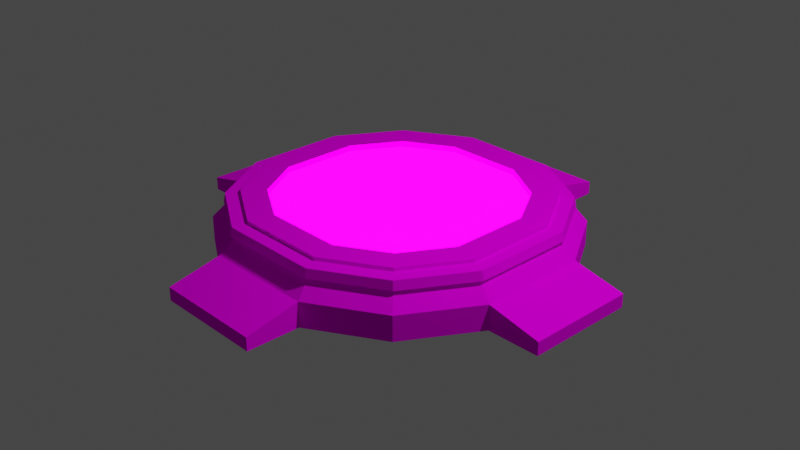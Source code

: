 # Source: espawn.blend  (saved by Blender 2.80.75; exported with 4.5.12 LTS)
import bpy
from mathutils import Matrix  # noqa: F401  (used for matrix-valued properties, if any)

bpy.ops.wm.read_factory_settings(use_empty=True)
scene = bpy.context.scene
scene.name = 'Scene'

# ---- collections
col_collection = bpy.data.collections.new('Collection'); scene.collection.children.link(col_collection)

# ---- images (referenced by path relative to the original .blend; pixels are not part of the script)
import os
ASSET_DIR = os.environ.get("B2B_ASSET_DIR", "")  # directory of the original .blend (textures are referenced by path, not embedded)
HERE = os.path.dirname(os.path.abspath(__file__))  # packed textures are extracted next to this script under _unpacked/

def load_image(name, relpath, width, height, colorspace="sRGB"):
    """Load a texture the original file referenced (path relative to the .blend, or extracted next to this script)."""
    p = next((c for c in (os.path.join(HERE, relpath), os.path.join(ASSET_DIR, relpath)) if relpath and os.path.exists(c)), "")
    if p:
        img = bpy.data.images.load(p, check_existing=True)
        img.name = name
    else:  # same state as the original file: an image datablock whose file is absent (Cycles renders it pink)
        img = bpy.data.images.new(name, width, height)
        img.source = "FILE"
        img.filepath = "//" + (relpath or name)
    img.colorspace_settings.name = colorspace
    return img
img_88040_png = load_image('88040.png', '88040.png', 1024, 1024, 'sRGB')
img_emissiontex_png = load_image('EmissionTex.png', 'EmissionTex.png', 1024, 1024, 'sRGB')

# ---- materials (node trees are filled in below, after node groups)
mat_material = bpy.data.materials.new('Material')
mat_material.alpha_threshold = 0.0
mat_material.use_transparent_shadow = False
mat_material.line_color = (0.0, 0.0, 0.0, 1.0)
mat_material_001 = bpy.data.materials.new('Material.001')
mat_material_001.use_transparent_shadow = False

# ---- material node trees
mat_material.use_nodes = True; mat_material.node_tree.nodes.clear()
_N = mat_material.node_tree.nodes; _L = mat_material.node_tree.links
n0 = _N.new('ShaderNodeOutputMaterial'); n0.name = 'Material Output'; n0.location = (300, 300)
n1 = _N.new('ShaderNodeBsdfPrincipled'); n1.name = 'Principled BSDF'; n1.location = (10, 300)
n1.distribution = 'GGX'
n1.subsurface_method = 'BURLEY'
n1.inputs[2].default_value = 0.4
n1.inputs[3].default_value = 1.45
n1.inputs[13].default_value = 0.0
n1.inputs[27].default_value = (0.0, 0.0, 0.0, 1.0)
n1.inputs[28].default_value = 1.0
n2 = _N.new('ShaderNodeTexImage'); n2.name = 'Image Texture'; n2.location = (-280, 280)
n2.image = img_88040_png
_L.new(n1.outputs[0], n0.inputs[0])
_L.new(n2.outputs[0], n1.inputs[0])
n0.is_active_output = True
mat_material_001.use_nodes = True; mat_material_001.node_tree.nodes.clear()
_N = mat_material_001.node_tree.nodes; _L = mat_material_001.node_tree.links
n0 = _N.new('ShaderNodeOutputMaterial'); n0.name = 'Material Output'; n0.location = (300, 300)
n1 = _N.new('ShaderNodeEmission'); n1.name = 'Emission'; n1.location = (10, 300)
n1.inputs[1].default_value = 14.5
n2 = _N.new('ShaderNodeTexImage'); n2.name = 'Image Texture'; n2.location = (-280, 280)
n2.image = img_emissiontex_png
_L.new(n1.outputs[0], n0.inputs[0])
_L.new(n2.outputs[0], n1.inputs[0])
n0.is_active_output = True

# ---- world
world_world = bpy.data.worlds.new('World'); scene.world = world_world
world_world.use_nodes = True; world_world.node_tree.nodes.clear()
_N = world_world.node_tree.nodes; _L = world_world.node_tree.links
n0 = _N.new('ShaderNodeOutputWorld'); n0.name = 'World Output'; n0.location = (300, 300)
n1 = _N.new('ShaderNodeBackground'); n1.name = 'Background'; n1.location = (10, 300)
n1.inputs[0].default_value = (0.05088, 0.05088, 0.05088, 1.0)
_L.new(n1.outputs[0], n0.inputs[0])
n0.is_active_output = True
world_world.color = (0.05088, 0.05088, 0.05088)
world_world.use_sun_shadow = False
world_world.sun_shadow_jitter_overblur = 0.0

# ---- cameras
cam_camera = bpy.data.cameras.new('Camera')
cam_camera.clip_end = 100.0
cam_camera.ortho_scale = 7.314

# ---- lights
light_light = bpy.data.lights.new('Light', 'POINT')
light_light.transmission_factor = 0.0
light_light.energy = 1000.0
light_light.shadow_soft_size = 0.1
light_light.shadow_maximum_resolution = 0.006
light_light.use_absolute_resolution = True

# ---- meshes
me_cube = bpy.data.meshes.new('Cube')
me_cube.from_pydata([(0.6975, 0.6975, 1.0), (1.0, 1.0, -1.0), (0.6975, -0.6975, 1.0), (1.0, -1.0, -1.0), (-0.6975, 0.6975, 1.0), (-1.0, 1.0, -1.0), (-0.6975, -0.6975, 1.0), (-1.0, -1.0, -1.0), (-1.33, 0.4433, -1.0), (-1.33, -0.4433, -1.0), (0.9219, 0.319, 1.0), (0.9219, -0.319, 1.0), (-0.9219, -0.319, 1.0), (-0.9219, 0.319, 1.0), (1.33, -0.4433, -1.0), (1.33, 0.4433, -1.0), (0.4433, 1.33, -1.0), (-0.4433, 1.33, -1.0), (0.319, -0.9219, 1.0), (-0.319, -0.9219, 1.0), (-0.4433, -1.33, -1.0), (0.4433, -1.33, -1.0), (-0.319, 0.9219, 1.0), (0.319, 0.9219, 1.0), (0.3333, 0.3333, -1.0), (-0.3333, 0.3333, -1.0), (0.3333, -0.3333, -1.0), (-0.3333, -0.3333, -1.0), (1.0, 1.0, 0.0), (-1.0, -1.0, 0.0), (1.0, -1.0, 0.0), (-1.0, 1.0, 0.0), (1.33, 0.4433, 0.0), (1.33, -0.4433, 0.0), (-1.33, -0.4433, 0.0), (-1.33, 0.4433, 0.0), (-0.4433, 1.33, 0.0), (0.4433, 1.33, 0.0), (0.4433, -1.33, 0.0), (-0.4433, -1.33, 0.0), (-1.754, 0.4433, -1.0), (-1.754, -0.4433, -1.0), (1.754, -0.4433, -1.0), (1.754, 0.4433, -1.0), (1.754, 0.4433, -0.4642), (1.754, -0.4433, -0.4642), (-1.754, -0.4433, -0.4642), (-1.754, 0.4433, -0.4642), (0.4433, 1.754, -1.0), (-0.4433, 1.754, -1.0), (-0.4433, -1.754, -1.0), (0.4433, -1.754, -1.0), (-0.4433, 1.754, -0.4642), (0.4433, 1.754, -0.4642), (0.4433, -1.754, -0.4642), (-0.4433, -1.754, -0.4642), (-0.373, -1.119, 1.0), (-0.8413, -0.8413, 1.0), (1.119, -0.373, 1.0), (0.8413, -0.8413, 1.0), (-1.119, 0.373, 1.0), (-0.8413, 0.8413, 1.0), (0.373, 1.119, 1.0), (0.8413, 0.8413, 1.0), (1.119, 0.373, 1.0), (-1.119, -0.373, 1.0), (0.373, -1.119, 1.0), (-0.373, 1.119, 1.0), (0.9219, 0.319, 0.7219), (0.9219, -0.319, 0.7219), (-0.9219, 0.319, 0.7219), (-0.9219, -0.319, 0.7219), (0.319, 0.9219, 0.7219), (-0.319, 0.9219, 0.7219), (0.319, -0.9219, 0.7219), (-0.319, -0.9219, 0.7219), (-0.6975, -0.6975, 0.7219), (0.6975, -0.6975, 0.7219), (-0.6975, 0.6975, 0.7219), (0.6975, 0.6975, 0.7219), (-0.8971, -0.8971, 0.6485), (0.8971, 0.8971, 0.6485), (0.8971, -0.8971, 0.6485), (-0.8971, 0.8971, 0.6485), (1.193, 0.3977, 0.6485), (1.193, -0.3977, 0.6485), (-1.193, -0.3977, 0.6485), (-1.193, 0.3977, 0.6485), (-0.3977, 1.193, 0.6485), (0.3977, 1.193, 0.6485), (0.3977, -1.193, 0.6485), (-0.3977, -1.193, 0.6485), (-0.9348, -0.9348, 0.6485), (-0.9242, -0.9242, 1.0), (-0.4097, -1.229, 1.0), (1.229, -0.4097, 1.0), (0.9242, -0.9242, 1.0), (-1.229, 0.4097, 1.0), (-0.9242, 0.9242, 1.0), (0.4097, 1.229, 1.0), (0.9242, 0.9242, 1.0), (1.229, 0.4097, 1.0), (-1.229, -0.4097, 1.0), (0.4097, -1.229, 1.0), (-0.4097, 1.229, 1.0), (0.9348, 0.9348, 0.6485), (0.9348, -0.9348, 0.6485), (-0.9348, 0.9348, 0.6485), (1.243, 0.4144, 0.6485), (1.243, -0.4144, 0.6485), (-1.243, -0.4144, 0.6485), (-1.243, 0.4144, 0.6485), (-0.4144, 1.243, 0.6485), (0.4144, 1.243, 0.6485), (0.4144, -1.243, 0.6485), (-0.4144, -1.243, 0.6485), (-0.373, -1.119, 1.146), (-0.8413, -0.8413, 1.146), (1.119, -0.373, 1.146), (0.8413, -0.8413, 1.146), (-1.119, 0.373, 1.146), (-0.8413, 0.8413, 1.146), (0.373, 1.119, 1.146), (0.8413, 0.8413, 1.146), (1.119, 0.373, 1.146), (-1.119, -0.373, 1.146), (0.373, -1.119, 1.146), (-0.373, 1.119, 1.146), (-0.319, -0.9219, 1.146), (-0.6975, -0.6975, 1.146), (0.9219, -0.319, 1.146), (0.6975, -0.6975, 1.146), (-0.9219, 0.319, 1.146), (-0.6975, 0.6975, 1.146), (0.319, 0.9219, 1.146), (0.6975, 0.6975, 1.146), (0.9219, 0.319, 1.146), (-0.9219, -0.319, 1.146), (0.319, -0.9219, 1.146), (-0.319, 0.9219, 1.146)], [], [(12, 6, 76, 71), (60, 61, 98, 97), (66, 56, 94, 103), (26, 14, 3, 21), (91, 90, 114, 115), (57, 65, 102, 93), (84, 81, 105, 108), (59, 66, 103, 96), (16, 1, 15, 24), (24, 15, 14, 26), (64, 58, 95, 101), (85, 84, 108, 109), (19, 18, 74, 75), (4, 13, 70, 78), (11, 10, 68, 69), (18, 2, 77, 74), (2, 11, 69, 77), (23, 22, 73, 72), (8, 25, 27, 9), (25, 24, 26, 27), (5, 17, 25, 8), (17, 16, 24, 25), (58, 59, 96, 95), (63, 64, 101, 100), (9, 27, 20, 7), (27, 26, 21, 20), (86, 80, 92, 110), (56, 57, 93, 94), (10, 0, 79, 68), (13, 12, 71, 70), (36, 37, 53, 52), (3, 30, 38, 21), (16, 17, 49, 48), (5, 31, 36, 17), (33, 14, 42, 45), (7, 29, 34, 9), (8, 9, 41, 40), (1, 28, 32, 15), (16, 37, 28, 1), (14, 33, 30, 3), (8, 35, 31, 5), (20, 39, 29, 7), (51, 54, 55, 50), (49, 52, 53, 48), (41, 46, 47, 40), (43, 44, 45, 42), (17, 36, 52, 49), (37, 16, 48, 53), (9, 34, 46, 41), (34, 35, 47, 46), (35, 8, 40, 47), (20, 21, 51, 50), (32, 33, 45, 44), (14, 15, 43, 42), (21, 38, 54, 51), (15, 32, 44, 43), (39, 20, 50, 55), (38, 39, 55, 54), (22, 23, 134, 139), (23, 0, 135, 134), (66, 59, 119, 126), (58, 64, 124, 118), (4, 22, 139, 133), (59, 58, 118, 119), (13, 4, 133, 132), (64, 63, 123, 124), (18, 19, 128, 138), (57, 56, 116, 117), (11, 2, 131, 130), (2, 18, 138, 131), (0, 23, 72, 79), (22, 4, 78, 73), (6, 19, 75, 76), (38, 90, 91, 39), (30, 82, 90, 38), (36, 88, 89, 37), (31, 83, 88, 36), (34, 86, 87, 35), (29, 80, 86, 34), (32, 84, 85, 33), (28, 81, 84, 32), (37, 89, 81, 28), (33, 85, 82, 30), (35, 87, 83, 31), (39, 91, 80, 29), (115, 94, 93, 92), (111, 97, 98, 107), (109, 95, 96, 106), (113, 99, 100, 105), (105, 100, 101, 108), (108, 101, 95, 109), (92, 93, 102, 110), (110, 102, 97, 111), (107, 98, 104, 112), (112, 104, 99, 113), (106, 96, 103, 114), (114, 103, 94, 115), (81, 89, 113, 105), (90, 82, 106, 114), (65, 60, 97, 102), (62, 63, 100, 99), (82, 85, 109, 106), (89, 88, 112, 113), (83, 87, 111, 107), (88, 83, 107, 112), (61, 67, 104, 98), (80, 91, 115, 92), (87, 86, 110, 111), (67, 62, 99, 104), (128, 129, 117, 116), (130, 131, 119, 118), (132, 133, 121, 120), (134, 135, 123, 122), (135, 136, 124, 123), (136, 130, 118, 124), (129, 137, 125, 117), (137, 132, 120, 125), (131, 138, 126, 119), (138, 128, 116, 126), (133, 139, 127, 121), (139, 134, 122, 127), (65, 57, 117, 125), (56, 66, 126, 116), (0, 10, 136, 135), (61, 60, 120, 121), (60, 65, 125, 120), (10, 11, 130, 136), (63, 62, 122, 123), (6, 12, 137, 129), (67, 61, 121, 127), (12, 13, 132, 137), (19, 6, 129, 128), (62, 67, 127, 122)])
_uv = me_cube.uv_layers.new(name='UVMap')
_uv.uv.foreach_set('vector', [0.6896, 0.2349, 0.6894, 0.2301, 0.692, 0.2301, 0.6922, 0.2348, 0.5313, 0.8251, 0.5374, 0.8203, 0.538, 0.8211, 0.5316, 0.8263, 0.5118, 0.7991, 0.5118, 0.8121, 0.511, 0.8125, 0.511, 0.7987, 0.6673, 0.1012, 0.6614, 0.09125, 0.6673, 0.08921, 0.6733, 0.09125, 0.4629, 0.9239, 0.4629, 0.91, 0.4638, 0.9096, 0.4638, 0.9243, 0.5154, 0.8203, 0.5215, 0.8251, 0.5213, 0.8263, 0.5148, 0.8211, 0.4422, 0.8961, 0.4357, 0.9012, 0.435, 0.9003, 0.4419, 0.8948, 0.5154, 0.7909, 0.5118, 0.7991, 0.511, 0.7987, 0.5148, 0.79, 0.6555, 0.1151, 0.654, 0.1072, 0.6555, 0.0992, 0.6629, 0.1072, 0.6629, 0.1072, 0.6555, 0.0992, 0.6614, 0.09125, 0.6673, 0.1012, 0.5313, 0.786, 0.5215, 0.786, 0.5213, 0.7849, 0.5316, 0.7849, 0.4525, 0.8961, 0.4422, 0.8961, 0.4419, 0.8948, 0.4529, 0.8948, 0.6893, 0.2246, 0.6894, 0.2174, 0.692, 0.2173, 0.6919, 0.2245, 0.7604, 0.09119, 0.7605, 0.08563, 0.7631, 0.08571, 0.763, 0.09128, 0.7657, 0.2124, 0.7656, 0.2052, 0.7683, 0.2053, 0.7684, 0.2125, 0.6894, 0.2174, 0.6896, 0.2144, 0.6922, 0.2143, 0.692, 0.2173, 0.7659, 0.2154, 0.7657, 0.2124, 0.7684, 0.2125, 0.7686, 0.2155, 0.7608, 0.09957, 0.7605, 0.09591, 0.7631, 0.09599, 0.7634, 0.09965, 0.6733, 0.1231, 0.6673, 0.1131, 0.6718, 0.1072, 0.6792, 0.1151, 0.6673, 0.1131, 0.6629, 0.1072, 0.6673, 0.1012, 0.6718, 0.1072, 0.6673, 0.1251, 0.6614, 0.1231, 0.6673, 0.1131, 0.6733, 0.1231, 0.6614, 0.1231, 0.6555, 0.1151, 0.6629, 0.1072, 0.6673, 0.1131, 0.5215, 0.786, 0.5154, 0.7909, 0.5148, 0.79, 0.5213, 0.7849, 0.5374, 0.7909, 0.5313, 0.786, 0.5316, 0.7849, 0.538, 0.79, 0.6792, 0.1151, 0.6718, 0.1072, 0.6792, 0.0992, 0.6807, 0.1072, 0.6718, 0.1072, 0.6673, 0.1012, 0.6733, 0.09125, 0.6792, 0.0992, 0.4525, 0.9378, 0.4591, 0.9326, 0.4597, 0.9335, 0.4529, 0.939, 0.5118, 0.8121, 0.5154, 0.8203, 0.5148, 0.8211, 0.511, 0.8125, 0.7656, 0.2052, 0.7657, 0.1996, 0.7683, 0.1997, 0.7683, 0.2053, 0.7605, 0.08563, 0.7608, 0.07842, 0.7634, 0.0785, 0.7631, 0.08571, 0.1525, 0.9077, 0.1523, 0.9177, 0.1476, 0.9154, 0.1478, 0.9053, 0.705, 0.1673, 0.7145, 0.1676, 0.7146, 0.1745, 0.7051, 0.1742, 0.06051, 0.8165, 0.06645, 0.8244, 0.06361, 0.8282, 0.05767, 0.8203, 0.7383, 0.2021, 0.7477, 0.2019, 0.7474, 0.2063, 0.738, 0.2065, 0.1196, 0.8608, 0.1102, 0.8605, 0.11, 0.858, 0.115, 0.8582, 0.7052, 0.2321, 0.7147, 0.2323, 0.7145, 0.2405, 0.7051, 0.2403, 0.07833, 0.8244, 0.08426, 0.8165, 0.08711, 0.8203, 0.08117, 0.8282, 0.738, 0.2248, 0.7474, 0.2245, 0.7477, 0.2315, 0.7383, 0.2317, 0.7378, 0.2166, 0.7473, 0.2163, 0.7474, 0.2245, 0.738, 0.2248, 0.7051, 0.1591, 0.7146, 0.1594, 0.7145, 0.1676, 0.705, 0.1673, 0.7052, 0.2503, 0.7147, 0.2505, 0.715, 0.255, 0.7055, 0.2547, 0.7055, 0.2252, 0.715, 0.2254, 0.7147, 0.2323, 0.7052, 0.2321, 0.11, 0.8804, 0.115, 0.8805, 0.1155, 0.8856, 0.1104, 0.8855, 0.1427, 0.9055, 0.1478, 0.9053, 0.1476, 0.9154, 0.1426, 0.9155, 0.1098, 0.9441, 0.1149, 0.9442, 0.115, 0.9542, 0.11, 0.9541, 0.1104, 0.848, 0.1155, 0.8482, 0.115, 0.8582, 0.11, 0.858, 0.06266, 0.9183, 0.06266, 0.931, 0.05908, 0.9253, 0.05908, 0.9185, 0.04474, 0.931, 0.04474, 0.9183, 0.04832, 0.9185, 0.04832, 0.9253, 0.07521, 0.9183, 0.07521, 0.931, 0.0734, 0.9255, 0.0734, 0.9187, 0.1196, 0.9419, 0.1197, 0.9519, 0.115, 0.9542, 0.1149, 0.9442, 0.05549, 0.9183, 0.05549, 0.931, 0.05191, 0.9308, 0.05191, 0.924, 0.08426, 0.8006, 0.07833, 0.7926, 0.08117, 0.7888, 0.08711, 0.7967, 0.1201, 0.8507, 0.1196, 0.8608, 0.115, 0.8582, 0.1155, 0.8482, 0.06645, 0.7926, 0.06051, 0.8006, 0.05767, 0.7967, 0.06361, 0.7888, 0.1102, 0.8756, 0.1196, 0.8759, 0.115, 0.8805, 0.11, 0.8804, 0.1433, 0.933, 0.1528, 0.9328, 0.1483, 0.9377, 0.1432, 0.9378, 0.12, 0.9268, 0.1106, 0.9265, 0.1105, 0.9217, 0.1156, 0.9218, 0.07048, 0.9176, 0.07048, 0.9289, 0.06647, 0.9289, 0.06647, 0.9176, 0.7605, 0.09591, 0.7608, 0.09957, 0.7594, 0.09953, 0.7591, 0.09586, 0.7659, 0.1949, 0.7657, 0.1996, 0.7643, 0.1996, 0.7646, 0.1949, 0.7666, 0.1016, 0.7665, 0.09579, 0.7679, 0.09584, 0.768, 0.1017, 0.7666, 0.0889, 0.767, 0.08047, 0.7684, 0.08051, 0.768, 0.08895, 0.7604, 0.09119, 0.7605, 0.09591, 0.7591, 0.09586, 0.759, 0.09115, 0.7665, 0.09579, 0.7666, 0.0889, 0.768, 0.08895, 0.7679, 0.09584, 0.7605, 0.08563, 0.7604, 0.09119, 0.759, 0.09115, 0.7591, 0.08558, 0.7706, 0.1051, 0.7703, 0.09926, 0.7717, 0.09923, 0.772, 0.1051, 0.6894, 0.2174, 0.6893, 0.2246, 0.6879, 0.2246, 0.688, 0.2174, 0.7717, 0.2029, 0.772, 0.1971, 0.7734, 0.1971, 0.7731, 0.2029, 0.7657, 0.2124, 0.7659, 0.2154, 0.7646, 0.2154, 0.7644, 0.2124, 0.6896, 0.2144, 0.6894, 0.2174, 0.688, 0.2174, 0.6882, 0.2144, 0.7657, 0.1996, 0.7659, 0.1949, 0.7686, 0.195, 0.7683, 0.1997, 0.7605, 0.09591, 0.7604, 0.09119, 0.763, 0.09128, 0.7631, 0.09599, 0.6894, 0.2301, 0.6893, 0.2246, 0.6919, 0.2245, 0.692, 0.2301, 0.7146, 0.1745, 0.7208, 0.1734, 0.7212, 0.178, 0.715, 0.1796, 0.7145, 0.1676, 0.7207, 0.1672, 0.7208, 0.1734, 0.7146, 0.1745, 0.7474, 0.2063, 0.7536, 0.2075, 0.7535, 0.2165, 0.7473, 0.2163, 0.7477, 0.2019, 0.7539, 0.2035, 0.7536, 0.2075, 0.7474, 0.2063, 0.7145, 0.2405, 0.7208, 0.2404, 0.7209, 0.2494, 0.7147, 0.2505, 0.7147, 0.2323, 0.7209, 0.233, 0.7208, 0.2404, 0.7145, 0.2405, 0.715, 0.1494, 0.7212, 0.1509, 0.7208, 0.1599, 0.7146, 0.1594, 0.7474, 0.2245, 0.7536, 0.2238, 0.7539, 0.23, 0.7477, 0.2315, 0.7473, 0.2163, 0.7535, 0.2165, 0.7536, 0.2238, 0.7474, 0.2245, 0.7146, 0.1594, 0.7208, 0.1599, 0.7207, 0.1672, 0.7145, 0.1676, 0.7147, 0.2505, 0.7209, 0.2494, 0.7212, 0.2533, 0.715, 0.255, 0.715, 0.2254, 0.7212, 0.2268, 0.7209, 0.233, 0.7147, 0.2323, 0.571, 0.7835, 0.5756, 0.7846, 0.5752, 0.7931, 0.5705, 0.7926, 0.5705, 0.8164, 0.5752, 0.8155, 0.5756, 0.8209, 0.571, 0.8222, 0.4831, 0.9057, 0.4878, 0.906, 0.4876, 0.9161, 0.483, 0.9164, 0.5599, 0.8024, 0.5646, 0.8025, 0.5647, 0.8126, 0.5601, 0.8131, 0.5601, 0.8131, 0.5647, 0.8126, 0.5651, 0.8211, 0.5605, 0.8222, 0.4837, 0.8926, 0.4883, 0.8937, 0.4878, 0.906, 0.4831, 0.9057, 0.5705, 0.7926, 0.5752, 0.7931, 0.575, 0.8032, 0.5704, 0.8033, 0.5704, 0.8033, 0.575, 0.8032, 0.5752, 0.8155, 0.5705, 0.8164, 0.5605, 0.7835, 0.5651, 0.7848, 0.5648, 0.7902, 0.5601, 0.7893, 0.5601, 0.7893, 0.5648, 0.7902, 0.5646, 0.8025, 0.5599, 0.8024, 0.483, 0.9164, 0.4876, 0.9161, 0.4878, 0.9246, 0.4831, 0.9254, 0.4831, 0.9254, 0.4878, 0.9246, 0.4883, 0.9308, 0.4837, 0.9321, 0.4357, 0.9012, 0.4318, 0.91, 0.4309, 0.9096, 0.435, 0.9003, 0.4629, 0.91, 0.4591, 0.9012, 0.4597, 0.9003, 0.4638, 0.9096, 0.5215, 0.8251, 0.5313, 0.8251, 0.5316, 0.8263, 0.5213, 0.8263, 0.541, 0.7991, 0.5374, 0.7909, 0.538, 0.79, 0.5419, 0.7987, 0.4591, 0.9012, 0.4525, 0.8961, 0.4529, 0.8948, 0.4597, 0.9003, 0.4318, 0.91, 0.4318, 0.9239, 0.4309, 0.9243, 0.4309, 0.9096, 0.4357, 0.9326, 0.4422, 0.9378, 0.4419, 0.939, 0.435, 0.9335, 0.4318, 0.9239, 0.4357, 0.9326, 0.435, 0.9335, 0.4309, 0.9243, 0.5374, 0.8203, 0.541, 0.8121, 0.5419, 0.8125, 0.538, 0.8211, 0.4591, 0.9326, 0.4629, 0.9239, 0.4638, 0.9243, 0.4597, 0.9335, 0.4422, 0.9378, 0.4525, 0.9378, 0.4529, 0.939, 0.4419, 0.939, 0.541, 0.8121, 0.541, 0.7991, 0.5419, 0.7987, 0.5419, 0.8125, 0.7418, 0.1603, 0.7439, 0.1651, 0.7426, 0.1669, 0.7399, 0.1609, 0.7475, 0.1445, 0.7439, 0.1474, 0.7426, 0.1455, 0.747, 0.142, 0.7536, 0.1679, 0.7572, 0.1651, 0.7585, 0.1669, 0.7541, 0.1704, 0.7593, 0.1522, 0.7572, 0.1474, 0.7585, 0.1455, 0.7611, 0.1515, 0.7572, 0.1474, 0.7536, 0.1445, 0.7541, 0.142, 0.7585, 0.1455, 0.7536, 0.1445, 0.7475, 0.1445, 0.747, 0.142, 0.7541, 0.142, 0.7439, 0.1651, 0.7475, 0.1679, 0.747, 0.1704, 0.7426, 0.1669, 0.7475, 0.1679, 0.7536, 0.1679, 0.7541, 0.1704, 0.747, 0.1704, 0.7439, 0.1474, 0.7418, 0.1522, 0.7399, 0.1515, 0.7426, 0.1455, 0.7418, 0.1522, 0.7418, 0.1603, 0.7399, 0.1609, 0.7399, 0.1515, 0.7572, 0.1651, 0.7593, 0.1603, 0.7611, 0.1609, 0.7585, 0.1669, 0.7593, 0.1603, 0.7593, 0.1522, 0.7611, 0.1515, 0.7611, 0.1609, 0.7716, 0.2098, 0.7717, 0.2029, 0.7731, 0.2029, 0.773, 0.2098, 0.767, 0.1059, 0.7666, 0.1016, 0.768, 0.1017, 0.7684, 0.106, 0.7657, 0.1996, 0.7656, 0.2052, 0.7643, 0.2052, 0.7643, 0.1996, 0.772, 0.2219, 0.7717, 0.2182, 0.7731, 0.2182, 0.7734, 0.222, 0.7717, 0.2182, 0.7716, 0.2098, 0.773, 0.2098, 0.7731, 0.2182, 0.7656, 0.2052, 0.7657, 0.2124, 0.7644, 0.2124, 0.7643, 0.2052, 0.7703, 0.09926, 0.7702, 0.09237, 0.7716, 0.09234, 0.7717, 0.09923, 0.6894, 0.2301, 0.6896, 0.2349, 0.6882, 0.2349, 0.688, 0.2302, 0.7703, 0.08393, 0.7706, 0.08021, 0.772, 0.08018, 0.7717, 0.0839, 0.7608, 0.07842, 0.7605, 0.08563, 0.7591, 0.08558, 0.7594, 0.07837, 0.6893, 0.2246, 0.6894, 0.2301, 0.688, 0.2302, 0.6879, 0.2246, 0.7702, 0.09237, 0.7703, 0.08393, 0.7717, 0.0839, 0.7716, 0.09234])
me_cube.materials.append(mat_material)
me_cube.use_remesh_preserve_volume = False
me_cube.use_remesh_preserve_attributes = False
me_cube.use_mirror_vertex_groups = False
me_cube.update()
me_cube_001 = bpy.data.meshes.new('Cube.001')
me_cube_001.from_pydata([(0.3333, 0.3333, 0.9273), (0.9219, 0.319, 0.9273), (0.3333, -0.3333, 0.9273), (0.9219, -0.319, 0.9273), (-0.9219, 0.319, 0.9273), (-0.3333, 0.3333, 0.9273), (-0.9219, -0.319, 0.9273), (-0.3333, -0.3333, 0.9273), (0.319, 0.9219, 0.9273), (-0.319, 0.9219, 0.9273), (0.319, -0.9219, 0.9273), (-0.319, -0.9219, 0.9273), (-0.6975, -0.6975, 0.9273), (0.6975, -0.6975, 0.9273), (-0.6975, 0.6975, 0.9273), (0.6975, 0.6975, 0.9273)], [], [(7, 6, 12, 11), (9, 14, 4, 5), (5, 4, 6, 7), (1, 0, 2, 3), (0, 5, 7, 2), (15, 8, 0, 1), (8, 9, 5, 0), (3, 2, 10, 13), (2, 7, 11, 10)])
me_cube_001.polygons.foreach_set('material_index', [1, 1, 1, 1, 1, 1, 1, 1, 1])
_uv = me_cube_001.uv_layers.new(name='UVMap')
_uv.uv.foreach_set('vector', [0.7238, 0.3414, 0.7862, 0.3363, 0.7739, 0.3916, 0.7186, 0.4038, 0.7186, 0.1956, 0.7739, 0.2079, 0.7862, 0.2632, 0.7238, 0.258, 0.7238, 0.258, 0.7862, 0.2632, 0.7862, 0.3363, 0.7238, 0.3414, 0.578, 0.2632, 0.6404, 0.258, 0.6404, 0.3414, 0.578, 0.3363, 0.6404, 0.258, 0.7238, 0.258, 0.7238, 0.3414, 0.6404, 0.3414, 0.5903, 0.2079, 0.6455, 0.1956, 0.6404, 0.258, 0.578, 0.2632, 0.6455, 0.1956, 0.7186, 0.1956, 0.7238, 0.258, 0.6404, 0.258, 0.578, 0.3363, 0.6404, 0.3414, 0.6455, 0.4038, 0.5903, 0.3916, 0.6404, 0.3414, 0.7238, 0.3414, 0.7186, 0.4038, 0.6455, 0.4038])
me_cube_001.materials.append(mat_material)
me_cube_001.materials.append(mat_material_001)
me_cube_001.use_remesh_preserve_volume = False
me_cube_001.use_remesh_preserve_attributes = False
me_cube_001.use_mirror_vertex_groups = False
me_cube_001.update()

# ---- objects
ob_cube = bpy.data.objects.new('Cube', me_cube)
ob_light = bpy.data.objects.new('Light', light_light)
ob_camera = bpy.data.objects.new('Camera', cam_camera)
ob_cube_001 = bpy.data.objects.new('Cube.001', me_cube_001)

# ---- transforms, parenting, visibility, modifiers, constraints
ob_cube.location = (0.0, 0.0, 0.0)
ob_cube.scale = (1.342, 1.342, 0.2667)
ob_cube.lock_rotations_4d = False
ob_cube.empty_display_type = 'ARROWS'
ob_cube.lineart.crease_threshold = 0.0
ob_light.location = (4.076, 1.005, 5.904)
ob_light.rotation_euler = (0.6503, 0.05522, 1.866)
ob_light.lock_rotations_4d = False
ob_light.empty_display_type = 'ARROWS'
ob_light.color = (0.0, 0.0, 0.0, 0.0)
ob_light.lineart.crease_threshold = 0.0
ob_camera.location = (7.359, -6.926, 4.958)
ob_camera.rotation_euler = (1.109, 0.0, 0.8149)
ob_camera.lock_rotations_4d = False
ob_camera.empty_display_type = 'ARROWS'
ob_camera.color = (0.0, 0.0, 0.0, 0.0)
ob_camera.display_type = 'WIRE'
ob_camera.lineart.crease_threshold = 0.0
ob_cube_001.location = (0.0, 0.0, 0.0)
ob_cube_001.scale = (1.342, 1.342, 0.2667)
ob_cube_001.lock_rotations_4d = False
ob_cube_001.empty_display_type = 'ARROWS'
ob_cube_001.lineart.crease_threshold = 0.0

# ---- collection membership
col_collection.objects.link(ob_cube)
col_collection.objects.link(ob_light)
col_collection.objects.link(ob_camera)
col_collection.objects.link(ob_cube_001)

# ---- scene / render settings (as saved in the file)
scene.camera = ob_camera
scene.frame_start = 1; scene.frame_end = 250; scene.frame_set(1)
scene.render.engine = 'BLENDER_EEVEE_NEXT'
scene.cycles.use_denoising = False
scene.cycles.samples = 128
scene.cycles.sampling_pattern = 'TABULATED_SOBOL'
scene.cycles.use_adaptive_sampling = False
scene.cycles.use_light_tree = False
scene.view_settings.view_transform = 'Filmic'
bpy.context.view_layer.update()
